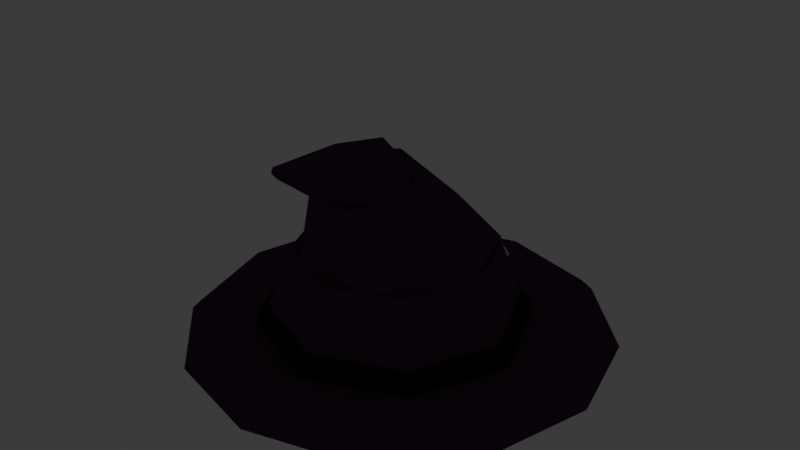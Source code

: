 # Source: hat_medium.blend  (saved by Blender 5.2.45; exported with 4.5.12 LTS)
import bpy
from mathutils import Matrix  # noqa: F401  (used for matrix-valued properties, if any)

bpy.ops.wm.read_factory_settings(use_empty=True)
scene = bpy.context.scene
scene.name = 'Scene'

# ---- collections
col_collection = bpy.data.collections.new('Collection'); scene.collection.children.link(col_collection)

# ---- materials (node trees are filled in below, after node groups)
mat_mat_flat_lit = bpy.data.materials.new('mat_flat_lit')
mat_mat_emissive_warm = bpy.data.materials.new('mat_emissive_warm')
mat_mat_emissive_ember = bpy.data.materials.new('mat_emissive_ember')

# ---- material node trees
mat_mat_flat_lit.use_nodes = True; mat_mat_flat_lit.node_tree.nodes.clear()
_N = mat_mat_flat_lit.node_tree.nodes; _L = mat_mat_flat_lit.node_tree.links
n0 = _N.new('ShaderNodeOutputMaterial'); n0.name = 'Material Output'; n0.location = (0, 0)
n1 = _N.new('ShaderNodeBsdfPrincipled'); n1.name = 'Principled BSDF'; n1.location = (0, 0)
n1.inputs[2].default_value = 1.0
n1.inputs[10].default_value = 0.005
n1.inputs[13].default_value = 0.0
n2 = _N.new('ShaderNodeVertexColor'); n2.name = 'Color Attribute'; n2.location = (0, 0)
n2.layer_name = 'Col'
_L.new(n2.outputs[0], n1.inputs[0])
_L.new(n1.outputs[0], n0.inputs[0])
n0.is_active_output = True
mat_mat_emissive_warm.use_nodes = True; mat_mat_emissive_warm.node_tree.nodes.clear()
_N = mat_mat_emissive_warm.node_tree.nodes; _L = mat_mat_emissive_warm.node_tree.links
n0 = _N.new('ShaderNodeOutputMaterial'); n0.name = 'Material Output'; n0.location = (0, 0)
n1 = _N.new('ShaderNodeBsdfPrincipled'); n1.name = 'Principled BSDF'; n1.location = (0, 0)
n1.inputs[2].default_value = 1.0
n1.inputs[10].default_value = 0.005
n1.inputs[13].default_value = 0.0
n1.inputs[27].default_value = (1.0, 0.4564, 0.1022, 1.0)
n1.inputs[28].default_value = 1.0
n2 = _N.new('ShaderNodeVertexColor'); n2.name = 'Color Attribute'; n2.location = (0, 0)
n2.layer_name = 'Col'
_L.new(n2.outputs[0], n1.inputs[0])
_L.new(n1.outputs[0], n0.inputs[0])
n0.is_active_output = True
mat_mat_emissive_ember.use_nodes = True; mat_mat_emissive_ember.node_tree.nodes.clear()
_N = mat_mat_emissive_ember.node_tree.nodes; _L = mat_mat_emissive_ember.node_tree.links
n0 = _N.new('ShaderNodeOutputMaterial'); n0.name = 'Material Output'; n0.location = (0, 0)
n1 = _N.new('ShaderNodeBsdfPrincipled'); n1.name = 'Principled BSDF'; n1.location = (0, 0)
n1.inputs[2].default_value = 1.0
n1.inputs[10].default_value = 0.005
n1.inputs[13].default_value = 0.0
n1.inputs[27].default_value = (1.0, 0.1022, 0.0137, 1.0)
n1.inputs[28].default_value = 1.0
n2 = _N.new('ShaderNodeVertexColor'); n2.name = 'Color Attribute'; n2.location = (0, 0)
n2.layer_name = 'Col'
_L.new(n2.outputs[0], n1.inputs[0])
_L.new(n1.outputs[0], n0.inputs[0])
n0.is_active_output = True

# ---- world
world_world = bpy.data.worlds.new('World'); scene.world = world_world
world_world.use_nodes = True; world_world.node_tree.nodes.clear()
_N = world_world.node_tree.nodes; _L = world_world.node_tree.links
n0 = _N.new('ShaderNodeOutputWorld'); n0.name = 'World Output'; n0.location = (200, 100)
n1 = _N.new('ShaderNodeBackground'); n1.name = 'Background'; n1.location = (-200, 100)
n1.inputs[0].default_value = (0.05088, 0.05088, 0.05088, 1.0)
_L.new(n1.outputs[0], n0.inputs[0])
n0.is_active_output = True
world_world.color = (0.05088, 0.05088, 0.05088)
world_world.sun_shadow_jitter_overblur = 0.0

# ---- meshes
me_hat = bpy.data.meshes.new('Hat')
me_hat.from_pydata([(-0.05899, 0.1854, 0.05984), (-0.03002, 0.1872, 0.04492), (0.0, 0.32, 0.0), (0.0, 0.3, 0.02), (0.16, 0.2771, 0.0), (0.15, 0.2598, 0.02), (0.2771, 0.16, 0.0), (0.2598, 0.15, 0.02), (0.32, 0.0, 0.0), (0.3, 0.0, 0.02), (0.2771, -0.16, 0.0), (0.2598, -0.15, 0.02), (0.16, -0.2771, 0.0), (0.15, -0.2598, 0.02), (0.0, -0.32, 0.0), (0.0, -0.3, 0.02), (-0.16, -0.2771, 0.0), (-0.15, -0.2598, 0.02), (-0.2771, -0.16, 0.0), (-0.2598, -0.15, 0.02), (-0.32, 0.0, 0.0), (-0.3, 0.0, 0.02), (-0.2771, 0.16, 0.0), (-0.2598, 0.15, 0.02), (-0.16, 0.2771, 0.0), (-0.15, 0.2598, 0.02), (0.0, 0.1878, 0.01), (0.0, 0.142, 0.14), (0.1397, 0.13, 0.01), (0.1075, 0.09748, 0.14), (0.1975, -0.009667, 0.01), (0.152, -0.01, 0.14), (0.1397, -0.1493, 0.01), (0.1075, -0.1175, 0.14), (0.0, -0.2072, 0.01), (0.0, -0.162, 0.14), (-0.1397, -0.1493, 0.01), (-0.1075, -0.1175, 0.14), (-0.1975, -0.009667, 0.01), (-0.152, -0.01, 0.14), (-0.1397, 0.13, 0.01), (-0.1075, 0.09748, 0.14), (0.0, 0.1353, 0.1679), (0.0, 0.002462, 0.2847), (0.1188, 0.08058, 0.1574), (0.06255, -0.02633, 0.2792), (0.1482, -0.04233, 0.1338), (0.07799, -0.09101, 0.2667), (0.06595, -0.1409, 0.1148), (0.03471, -0.1429, 0.2568), (-0.06595, -0.1409, 0.1148), (-0.03471, -0.1429, 0.2568), (-0.1482, -0.04233, 0.1338), (-0.07799, -0.09101, 0.2667), (-0.1188, 0.08058, 0.1574), (-0.06255, -0.02633, 0.2792), (0.0, -0.03569, 0.3139), (0.0, -0.2268, 0.337), (0.06928, -0.05485, 0.2919), (0.0103, -0.2283, 0.3335), (0.06928, -0.09315, 0.2481), (0.0102, -0.2314, 0.3265), (0.0, -0.1123, 0.2261), (0.0, -0.2331, 0.323), (-0.06928, -0.09315, 0.2481), (-0.0102, -0.2314, 0.3265), (-0.06928, -0.05485, 0.2919), (-0.0103, -0.2283, 0.3335), (0.0, 0.1912, 0.02), (0.0, 0.1867, 0.05), (0.1419, 0.1325, 0.02), (0.1389, 0.1292, 0.05), (0.2007, -0.009467, 0.02), (0.1964, -0.009733, 0.05), (0.1419, -0.1514, 0.02), (0.1389, -0.1486, 0.05), (0.0, -0.2102, 0.02), (0.0, -0.2061, 0.05), (-0.1419, -0.1514, 0.02), (-0.1389, -0.1486, 0.05), (-0.2007, -0.009467, 0.02), (-0.1964, -0.009733, 0.05), (-0.1419, 0.1325, 0.02), (-0.1389, 0.1292, 0.05), (-0.02927, 0.1983, 0.04492), (-0.05753, 0.1964, 0.05984), (-0.01441, 0.1877, 0.05746), (-0.04378, 0.1865, 0.07237), (-0.01404, 0.1988, 0.05746), (-0.04269, 0.1975, 0.07237), (-0.01263, 0.1877, 0.058), (-0.01263, 0.1877, 0.082), (-0.01231, 0.1988, 0.058), (-0.01231, 0.1988, 0.082), (0.01263, 0.1877, 0.058), (0.01263, 0.1877, 0.082), (0.01231, 0.1988, 0.058), (0.01231, 0.1988, 0.082), (0.01441, 0.1877, 0.05746), (0.04378, 0.1865, 0.07237), (0.01404, 0.1988, 0.05746), (0.04269, 0.1975, 0.07237), (0.03002, 0.1872, 0.04492), (0.05899, 0.1854, 0.05984), (0.02927, 0.1983, 0.04492), (0.05753, 0.1964, 0.05984)], [], [(97, 93, 91, 95), (90, 91, 93, 92), (2, 3, 5, 4), (70, 71, 73, 72), (56, 57, 59, 58), (4, 5, 7, 6), (62, 63, 65, 64), (30, 31, 33, 32), (6, 7, 9, 8), (35, 33, 31, 29, 27, 41, 39, 37), (72, 73, 75, 74), (8, 9, 11, 10), (36, 37, 39, 38), (48, 49, 51, 50), (10, 11, 13, 12), (58, 59, 61, 60), (28, 29, 31, 30), (12, 13, 15, 14), (46, 47, 49, 48), (44, 45, 47, 46), (14, 15, 17, 16), (34, 35, 37, 36), (50, 51, 53, 52), (16, 17, 19, 18), (42, 43, 45, 44), (26, 27, 29, 28), (18, 19, 21, 20), (60, 61, 63, 62), (100, 101, 105, 104), (20, 21, 23, 22), (5, 3, 25, 23, 21, 19, 17, 15, 13, 11, 9, 7), (86, 87, 0, 1), (22, 23, 25, 24), (38, 39, 41, 40), (32, 33, 35, 34), (24, 25, 3, 2), (2, 4, 6, 8, 10, 12, 14, 16, 18, 20, 22, 24), (40, 41, 27, 26), (40, 26, 28, 30, 32, 34, 36, 38), (49, 47, 45, 43, 55, 53, 51), (98, 99, 101, 100), (52, 53, 55, 54), (84, 88, 86, 1), (68, 69, 71, 70), (54, 55, 43, 42), (50, 52, 54, 42, 44, 46, 48), (64, 66, 56, 58, 60, 62), (64, 65, 67, 66), (92, 93, 97, 96), (92, 96, 94, 90), (66, 67, 57, 56), (63, 61, 59, 57, 67, 65), (74, 75, 77, 76), (88, 89, 87, 86), (94, 95, 91, 90), (76, 77, 79, 78), (84, 85, 89, 88), (96, 97, 95, 94), (78, 79, 81, 80), (1, 0, 85, 84), (68, 70, 72, 74, 76, 78, 80, 82), (80, 81, 83, 82), (89, 85, 0, 87), (104, 105, 103, 102), (82, 83, 69, 68), (75, 73, 71, 69, 83, 81, 79, 77), (102, 103, 99, 98), (100, 104, 102, 98), (105, 101, 99, 103)])
_ca = me_hat.color_attributes.new('Col', 'BYTE_COLOR', 'CORNER')
_ca.data.foreach_set('color', [0.624, 0.5711, 0.4342, 1.0, 0.624, 0.5711, 0.4342, 1.0, 0.624, 0.5711, 0.4342, 1.0, 0.624, 0.5711, 0.4342, 1.0, 0.624, 0.5711, 0.4342, 1.0, 0.624, 0.5711, 0.4342, 1.0, 0.624, 0.5711, 0.4342, 1.0, 0.624, 0.5711, 0.4342, 1.0, 0.1022, 0.04231, 0.1022, 1.0, 0.1022, 0.04231, 0.1022, 1.0, 0.1022, 0.04231, 0.1022, 1.0, 0.1022, 0.04231, 0.1022, 1.0, 0.02732, 0.016, 0.03955, 1.0, 0.02732, 0.016, 0.03955, 1.0, 0.02732, 0.016, 0.03955, 1.0, 0.02732, 0.016, 0.03955, 1.0, 0.1022, 0.04231, 0.1022, 1.0, 0.1022, 0.04231, 0.1022, 1.0, 0.1022, 0.04231, 0.1022, 1.0, 0.1022, 0.04231, 0.1022, 1.0, 0.1022, 0.04231, 0.1022, 1.0, 0.1022, 0.04231, 0.1022, 1.0, 0.1022, 0.04231, 0.1022, 1.0, 0.1022, 0.04231, 0.1022, 1.0, 0.1022, 0.04231, 0.1022, 1.0, 0.1022, 0.04231, 0.1022, 1.0, 0.1022, 0.04231, 0.1022, 1.0, 0.1022, 0.04231, 0.1022, 1.0, 0.1022, 0.04231, 0.1022, 1.0, 0.1022, 0.04231, 0.1022, 1.0, 0.1022, 0.04231, 0.1022, 1.0, 0.1022, 0.04231, 0.1022, 1.0, 0.1022, 0.04231, 0.1022, 1.0, 0.1022, 0.04231, 0.1022, 1.0, 0.1022, 0.04231, 0.1022, 1.0, 0.1022, 0.04231, 0.1022, 1.0, 0.1022, 0.04231, 0.1022, 1.0, 0.1022, 0.04231, 0.1022, 1.0, 0.1022, 0.04231, 0.1022, 1.0, 0.1022, 0.04231, 0.1022, 1.0, 0.1022, 0.04231, 0.1022, 1.0, 0.1022, 0.04231, 0.1022, 1.0, 0.1022, 0.04231, 0.1022, 1.0, 0.1022, 0.04231, 0.1022, 1.0, 0.02732, 0.016, 0.03955, 1.0, 0.02732, 0.016, 0.03955, 1.0, 0.02732, 0.016, 0.03955, 1.0, 0.02732, 0.016, 0.03955, 1.0, 0.1022, 0.04231, 0.1022, 1.0, 0.1022, 0.04231, 0.1022, 1.0, 0.1022, 0.04231, 0.1022, 1.0, 0.1022, 0.04231, 0.1022, 1.0, 0.1022, 0.04231, 0.1022, 1.0, 0.1022, 0.04231, 0.1022, 1.0, 0.1022, 0.04231, 0.1022, 1.0, 0.1022, 0.04231, 0.1022, 1.0, 0.1022, 0.04231, 0.1022, 1.0, 0.1022, 0.04231, 0.1022, 1.0, 0.1022, 0.04231, 0.1022, 1.0, 0.1022, 0.04231, 0.1022, 1.0, 0.1022, 0.04231, 0.1022, 1.0, 0.1022, 0.04231, 0.1022, 1.0, 0.1022, 0.04231, 0.1022, 1.0, 0.1022, 0.04231, 0.1022, 1.0, 0.1022, 0.04231, 0.1022, 1.0, 0.1022, 0.04231, 0.1022, 1.0, 0.1022, 0.04231, 0.1022, 1.0, 0.1022, 0.04231, 0.1022, 1.0, 0.1022, 0.04231, 0.1022, 1.0, 0.1022, 0.04231, 0.1022, 1.0, 0.1022, 0.04231, 0.1022, 1.0, 0.1022, 0.04231, 0.1022, 1.0, 0.1022, 0.04231, 0.1022, 1.0, 0.1022, 0.04231, 0.1022, 1.0, 0.1022, 0.04231, 0.1022, 1.0, 0.1022, 0.04231, 0.1022, 1.0, 0.1022, 0.04231, 0.1022, 1.0, 0.1022, 0.04231, 0.1022, 1.0, 0.1022, 0.04231, 0.1022, 1.0, 0.1022, 0.04231, 0.1022, 1.0, 0.1022, 0.04231, 0.1022, 1.0, 0.1022, 0.04231, 0.1022, 1.0, 0.1022, 0.04231, 0.1022, 1.0, 0.1022, 0.04231, 0.1022, 1.0, 0.1022, 0.04231, 0.1022, 1.0, 0.1022, 0.04231, 0.1022, 1.0, 0.1022, 0.04231, 0.1022, 1.0, 0.1022, 0.04231, 0.1022, 1.0, 0.1022, 0.04231, 0.1022, 1.0, 0.1022, 0.04231, 0.1022, 1.0, 0.1022, 0.04231, 0.1022, 1.0, 0.1022, 0.04231, 0.1022, 1.0, 0.1022, 0.04231, 0.1022, 1.0, 0.1022, 0.04231, 0.1022, 1.0, 0.1022, 0.04231, 0.1022, 1.0, 0.1022, 0.04231, 0.1022, 1.0, 0.1022, 0.04231, 0.1022, 1.0, 0.1022, 0.04231, 0.1022, 1.0, 0.1022, 0.04231, 0.1022, 1.0, 0.1022, 0.04231, 0.1022, 1.0, 0.1022, 0.04231, 0.1022, 1.0, 0.1022, 0.04231, 0.1022, 1.0, 0.1022, 0.04231, 0.1022, 1.0, 0.1022, 0.04231, 0.1022, 1.0, 0.1022, 0.04231, 0.1022, 1.0, 0.1022, 0.04231, 0.1022, 1.0, 0.1022, 0.04231, 0.1022, 1.0, 0.1022, 0.04231, 0.1022, 1.0, 0.1022, 0.04231, 0.1022, 1.0, 0.1022, 0.04231, 0.1022, 1.0, 0.1022, 0.04231, 0.1022, 1.0, 0.1022, 0.04231, 0.1022, 1.0, 0.1022, 0.04231, 0.1022, 1.0, 0.1022, 0.04231, 0.1022, 1.0, 0.1022, 0.04231, 0.1022, 1.0, 0.1022, 0.04231, 0.1022, 1.0, 0.624, 0.5711, 0.4342, 1.0, 0.624, 0.5711, 0.4342, 1.0, 0.624, 0.5711, 0.4342, 1.0, 0.624, 0.5711, 0.4342, 1.0, 0.1022, 0.04231, 0.1022, 1.0, 0.1022, 0.04231, 0.1022, 1.0, 0.1022, 0.04231, 0.1022, 1.0, 0.1022, 0.04231, 0.1022, 1.0, 0.1022, 0.04231, 0.1022, 1.0, 0.1022, 0.04231, 0.1022, 1.0, 0.1022, 0.04231, 0.1022, 1.0, 0.1022, 0.04231, 0.1022, 1.0, 0.1022, 0.04231, 0.1022, 1.0, 0.1022, 0.04231, 0.1022, 1.0, 0.1022, 0.04231, 0.1022, 1.0, 0.1022, 0.04231, 0.1022, 1.0, 0.1022, 0.04231, 0.1022, 1.0, 0.1022, 0.04231, 0.1022, 1.0, 0.1022, 0.04231, 0.1022, 1.0, 0.1022, 0.04231, 0.1022, 1.0, 0.624, 0.5711, 0.4342, 1.0, 0.624, 0.5711, 0.4342, 1.0, 0.624, 0.5711, 0.4342, 1.0, 0.624, 0.5711, 0.4342, 1.0, 0.1022, 0.04231, 0.1022, 1.0, 0.1022, 0.04231, 0.1022, 1.0, 0.1022, 0.04231, 0.1022, 1.0, 0.1022, 0.04231, 0.1022, 1.0, 0.1022, 0.04231, 0.1022, 1.0, 0.1022, 0.04231, 0.1022, 1.0, 0.1022, 0.04231, 0.1022, 1.0, 0.1022, 0.04231, 0.1022, 1.0, 0.1022, 0.04231, 0.1022, 1.0, 0.1022, 0.04231, 0.1022, 1.0, 0.1022, 0.04231, 0.1022, 1.0, 0.1022, 0.04231, 0.1022, 1.0, 0.1022, 0.04231, 0.1022, 1.0, 0.1022, 0.04231, 0.1022, 1.0, 0.1022, 0.04231, 0.1022, 1.0, 0.1022, 0.04231, 0.1022, 1.0, 0.1022, 0.04231, 0.1022, 1.0, 0.1022, 0.04231, 0.1022, 1.0, 0.1022, 0.04231, 0.1022, 1.0, 0.1022, 0.04231, 0.1022, 1.0, 0.1022, 0.04231, 0.1022, 1.0, 0.1022, 0.04231, 0.1022, 1.0, 0.1022, 0.04231, 0.1022, 1.0, 0.1022, 0.04231, 0.1022, 1.0, 0.1022, 0.04231, 0.1022, 1.0, 0.1022, 0.04231, 0.1022, 1.0, 0.1022, 0.04231, 0.1022, 1.0, 0.1022, 0.04231, 0.1022, 1.0, 0.1022, 0.04231, 0.1022, 1.0, 0.1022, 0.04231, 0.1022, 1.0, 0.1022, 0.04231, 0.1022, 1.0, 0.1022, 0.04231, 0.1022, 1.0, 0.1022, 0.04231, 0.1022, 1.0, 0.1022, 0.04231, 0.1022, 1.0, 0.1022, 0.04231, 0.1022, 1.0, 0.1022, 0.04231, 0.1022, 1.0, 0.1022, 0.04231, 0.1022, 1.0, 0.1022, 0.04231, 0.1022, 1.0, 0.1022, 0.04231, 0.1022, 1.0, 0.1022, 0.04231, 0.1022, 1.0, 0.1022, 0.04231, 0.1022, 1.0, 0.1022, 0.04231, 0.1022, 1.0, 0.1022, 0.04231, 0.1022, 1.0, 0.1022, 0.04231, 0.1022, 1.0, 0.1022, 0.04231, 0.1022, 1.0, 0.1022, 0.04231, 0.1022, 1.0, 0.1022, 0.04231, 0.1022, 1.0, 0.624, 0.5711, 0.4342, 1.0, 0.624, 0.5711, 0.4342, 1.0, 0.624, 0.5711, 0.4342, 1.0, 0.624, 0.5711, 0.4342, 1.0, 0.1022, 0.04231, 0.1022, 1.0, 0.1022, 0.04231, 0.1022, 1.0, 0.1022, 0.04231, 0.1022, 1.0, 0.1022, 0.04231, 0.1022, 1.0, 0.624, 0.5711, 0.4342, 1.0, 0.624, 0.5711, 0.4342, 1.0, 0.624, 0.5711, 0.4342, 1.0, 0.624, 0.5711, 0.4342, 1.0, 0.02732, 0.016, 0.03955, 1.0, 0.02732, 0.016, 0.03955, 1.0, 0.02732, 0.016, 0.03955, 1.0, 0.02732, 0.016, 0.03955, 1.0, 0.1022, 0.04231, 0.1022, 1.0, 0.1022, 0.04231, 0.1022, 1.0, 0.1022, 0.04231, 0.1022, 1.0, 0.1022, 0.04231, 0.1022, 1.0, 0.1022, 0.04231, 0.1022, 1.0, 0.1022, 0.04231, 0.1022, 1.0, 0.1022, 0.04231, 0.1022, 1.0, 0.1022, 0.04231, 0.1022, 1.0, 0.1022, 0.04231, 0.1022, 1.0, 0.1022, 0.04231, 0.1022, 1.0, 0.1022, 0.04231, 0.1022, 1.0, 0.1022, 0.04231, 0.1022, 1.0, 0.1022, 0.04231, 0.1022, 1.0, 0.1022, 0.04231, 0.1022, 1.0, 0.1022, 0.04231, 0.1022, 1.0, 0.1022, 0.04231, 0.1022, 1.0, 0.1022, 0.04231, 0.1022, 1.0, 0.1022, 0.04231, 0.1022, 1.0, 0.1022, 0.04231, 0.1022, 1.0, 0.1022, 0.04231, 0.1022, 1.0, 0.1022, 0.04231, 0.1022, 1.0, 0.624, 0.5711, 0.4342, 1.0, 0.624, 0.5711, 0.4342, 1.0, 0.624, 0.5711, 0.4342, 1.0, 0.624, 0.5711, 0.4342, 1.0, 0.624, 0.5711, 0.4342, 1.0, 0.624, 0.5711, 0.4342, 1.0, 0.624, 0.5711, 0.4342, 1.0, 0.624, 0.5711, 0.4342, 1.0, 0.1022, 0.04231, 0.1022, 1.0, 0.1022, 0.04231, 0.1022, 1.0, 0.1022, 0.04231, 0.1022, 1.0, 0.1022, 0.04231, 0.1022, 1.0, 0.1022, 0.04231, 0.1022, 1.0, 0.1022, 0.04231, 0.1022, 1.0, 0.1022, 0.04231, 0.1022, 1.0, 0.1022, 0.04231, 0.1022, 1.0, 0.1022, 0.04231, 0.1022, 1.0, 0.1022, 0.04231, 0.1022, 1.0, 0.02732, 0.016, 0.03955, 1.0, 0.02732, 0.016, 0.03955, 1.0, 0.02732, 0.016, 0.03955, 1.0, 0.02732, 0.016, 0.03955, 1.0, 0.624, 0.5711, 0.4342, 1.0, 0.624, 0.5711, 0.4342, 1.0, 0.624, 0.5711, 0.4342, 1.0, 0.624, 0.5711, 0.4342, 1.0, 0.624, 0.5711, 0.4342, 1.0, 0.624, 0.5711, 0.4342, 1.0, 0.624, 0.5711, 0.4342, 1.0, 0.624, 0.5711, 0.4342, 1.0, 0.02732, 0.016, 0.03955, 1.0, 0.02732, 0.016, 0.03955, 1.0, 0.02732, 0.016, 0.03955, 1.0, 0.02732, 0.016, 0.03955, 1.0, 0.624, 0.5711, 0.4342, 1.0, 0.624, 0.5711, 0.4342, 1.0, 0.624, 0.5711, 0.4342, 1.0, 0.624, 0.5711, 0.4342, 1.0, 0.624, 0.5711, 0.4342, 1.0, 0.624, 0.5711, 0.4342, 1.0, 0.624, 0.5711, 0.4342, 1.0, 0.624, 0.5711, 0.4342, 1.0, 0.02732, 0.016, 0.03955, 1.0, 0.02732, 0.016, 0.03955, 1.0, 0.02732, 0.016, 0.03955, 1.0, 0.02732, 0.016, 0.03955, 1.0, 0.624, 0.5711, 0.4342, 1.0, 0.624, 0.5711, 0.4342, 1.0, 0.624, 0.5711, 0.4342, 1.0, 0.624, 0.5711, 0.4342, 1.0, 0.02732, 0.016, 0.03955, 1.0, 0.02732, 0.016, 0.03955, 1.0, 0.02732, 0.016, 0.03955, 1.0, 0.02732, 0.016, 0.03955, 1.0, 0.02732, 0.016, 0.03955, 1.0, 0.02732, 0.016, 0.03955, 1.0, 0.02732, 0.016, 0.03955, 1.0, 0.02732, 0.016, 0.03955, 1.0, 0.02732, 0.016, 0.03955, 1.0, 0.02732, 0.016, 0.03955, 1.0, 0.02732, 0.016, 0.03955, 1.0, 0.02732, 0.016, 0.03955, 1.0, 0.624, 0.5711, 0.4342, 1.0, 0.624, 0.5711, 0.4342, 1.0, 0.624, 0.5711, 0.4342, 1.0, 0.624, 0.5711, 0.4342, 1.0, 0.624, 0.5711, 0.4342, 1.0, 0.624, 0.5711, 0.4342, 1.0, 0.624, 0.5711, 0.4342, 1.0, 0.624, 0.5711, 0.4342, 1.0, 0.02732, 0.016, 0.03955, 1.0, 0.02732, 0.016, 0.03955, 1.0, 0.02732, 0.016, 0.03955, 1.0, 0.02732, 0.016, 0.03955, 1.0, 0.02732, 0.016, 0.03955, 1.0, 0.02732, 0.016, 0.03955, 1.0, 0.02732, 0.016, 0.03955, 1.0, 0.02732, 0.016, 0.03955, 1.0, 0.02732, 0.016, 0.03955, 1.0, 0.02732, 0.016, 0.03955, 1.0, 0.02732, 0.016, 0.03955, 1.0, 0.02732, 0.016, 0.03955, 1.0, 0.624, 0.5711, 0.4342, 1.0, 0.624, 0.5711, 0.4342, 1.0, 0.624, 0.5711, 0.4342, 1.0, 0.624, 0.5711, 0.4342, 1.0, 0.624, 0.5711, 0.4342, 1.0, 0.624, 0.5711, 0.4342, 1.0, 0.624, 0.5711, 0.4342, 1.0, 0.624, 0.5711, 0.4342, 1.0, 0.624, 0.5711, 0.4342, 1.0, 0.624, 0.5711, 0.4342, 1.0, 0.624, 0.5711, 0.4342, 1.0, 0.624, 0.5711, 0.4342, 1.0])
me_hat.materials.append(mat_mat_flat_lit)
me_hat.materials.append(mat_mat_emissive_warm)
me_hat.materials.append(mat_mat_emissive_ember)
me_hat.update()

# ---- objects
ob_hat = bpy.data.objects.new('Hat', me_hat)

# ---- transforms, parenting, visibility, modifiers, constraints
ob_hat.location = (0.0, 0.0, 0.0)

# ---- collection membership
scene.collection.objects.link(ob_hat)

# ---- scene / render settings (as saved in the file)
scene.frame_start = 1; scene.frame_end = 250; scene.frame_set(1)
scene.render.engine = 'BLENDER_EEVEE_NEXT'
scene.render.bake_bias = 0.0
scene.render.bake_samples = 0
scene.render.compositor_device = 'GPU'
scene.eevee.use_volume_custom_range = False
scene.eevee.fast_gi_thickness_near = 0.1
scene.eevee.fast_gi_thickness_far = 0.0
scene.eevee.ray_tracing_options.screen_trace_thickness = 0.1
bpy.context.view_layer.update()

# ---- added for rendering (the .blend has no active camera): camera
cam_auto = bpy.data.cameras.new('AutoCamera')
cam_auto.lens = 50.0
cam_auto.sensor_width = 36.0
cam_auto.clip_end = 1000.0
ob_auto_camera = bpy.data.objects.new('AutoCamera', cam_auto)
scene.collection.objects.link(ob_auto_camera)
ob_auto_camera.location = (0.893589, -1.07231, 0.883383)
ob_auto_camera.rotation_euler = (1.09748, -7.21219e-08, 0.694738)
scene.camera = ob_auto_camera
bpy.context.view_layer.update()
